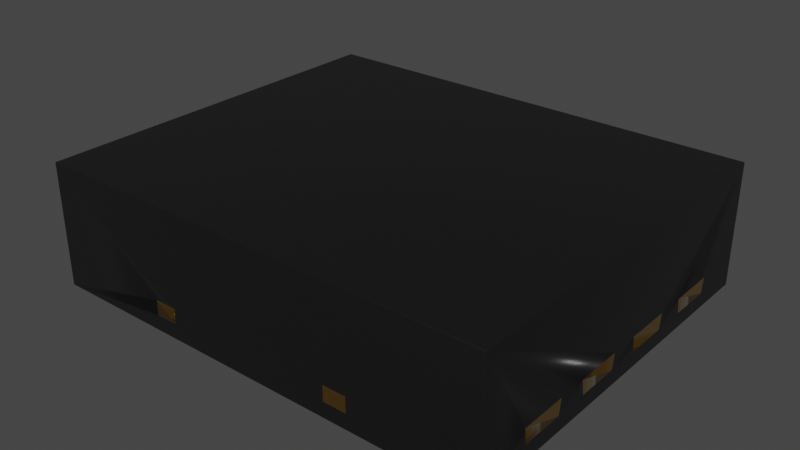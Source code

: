 # Source: WSON-8-1EP_3x2.5mm_P0.5mm.blend  (saved by Blender 4.1.23; exported with 4.5.12 LTS)
import bpy
from mathutils import Matrix  # noqa: F401  (used for matrix-valued properties, if any)

bpy.ops.wm.read_factory_settings(use_empty=True)
scene = bpy.context.scene
scene.name = 'Scene'

# ---- collections
col_collection = bpy.data.collections.new('Collection'); scene.collection.children.link(col_collection)

# ---- materials (node trees are filled in below, after node groups)
mat_plastic_chip = bpy.data.materials.new('plastic_chip')
mat_plastic_chip.use_transparent_shadow = False
mat_plastic_chip.preview_render_type = 'CUBE'
mat_metal_goldpins_2 = bpy.data.materials.new('metal_goldpins_2')
mat_metal_goldpins_2.alpha_threshold = 0.0
mat_metal_goldpins_2.use_transparent_shadow = False
mat_metal_goldpins_2.preview_render_type = 'CUBE'
mat_metal_goldpins_2.diffuse_color = (0.5, 0.4018, 0.08046, 1.0)
mat_metal_goldpins_2.specular_color = (0.01, 0.05, 0.01)
mat_metal_goldpins_2.roughness = 0.5
mat_metal_pins = bpy.data.materials.new('metal_pins')
mat_metal_pins.use_transparent_shadow = False
mat_metal_pins.preview_render_type = 'CUBE'

# ---- node groups
ng_auto_smooth = bpy.data.node_groups.new('Auto Smooth', 'GeometryNodeTree')
_s = ng_auto_smooth.interface.new_socket(name='Geometry', in_out='OUTPUT', socket_type='NodeSocketGeometry')
_s = ng_auto_smooth.interface.new_socket(name='Geometry', in_out='INPUT', socket_type='NodeSocketGeometry')
_s = ng_auto_smooth.interface.new_socket(name='Angle', in_out='INPUT', socket_type='NodeSocketFloat')
_s.subtype = 'ANGLE'
_s.min_value = 0.0
_s.max_value = 3.142
ng_auto_smooth.is_modifier = True
_N = ng_auto_smooth.nodes; _L = ng_auto_smooth.links
n0 = _N.new('NodeGroupOutput'); n0.name = 'Group Output'; n0.location = (480, -100)
n1 = _N.new('NodeGroupInput'); n1.name = 'Group Input'; n1.location = (-420, -300)
n2 = _N.new('NodeGroupInput'); n2.name = 'Group Input.001'; n2.location = (-60, -100)
n3 = _N.new('GeometryNodeSetShadeSmooth'); n3.name = 'Set Shade Smooth'; n3.location = (120, -100)
n3.domain = 'EDGE'
n4 = _N.new('GeometryNodeSetShadeSmooth'); n4.name = 'Set Shade Smooth.001'; n4.location = (300, -100)
n5 = _N.new('GeometryNodeInputMeshEdgeAngle'); n5.name = 'Edge Angle'; n5.location = (-420, -220)
n6 = _N.new('GeometryNodeInputEdgeSmooth'); n6.name = 'Is Edge Smooth'; n6.location = (-60, -160)
n7 = _N.new('GeometryNodeInputShadeSmooth'); n7.name = 'Is Face Smooth'; n7.location = (-240, -340)
n8 = _N.new('FunctionNodeBooleanMath'); n8.name = 'Boolean Math'; n8.location = (-60, -220)
n9 = _N.new('FunctionNodeCompare'); n9.name = 'Compare'; n9.location = (-240, -180)
n9.operation = 'LESS_EQUAL'
_L.new(n5.outputs[0], n9.inputs[0])
_L.new(n4.outputs[0], n0.inputs[0])
_L.new(n1.outputs[1], n9.inputs[1])
_L.new(n9.outputs[0], n8.inputs[0])
_L.new(n7.outputs[0], n8.inputs[1])
_L.new(n2.outputs[0], n3.inputs[0])
_L.new(n6.outputs[0], n3.inputs[1])
_L.new(n3.outputs[0], n4.inputs[0])
_L.new(n8.outputs[0], n3.inputs[2])
n0.is_active_output = True

# ---- material node trees
mat_plastic_chip.use_nodes = True; mat_plastic_chip.node_tree.nodes.clear()
_N = mat_plastic_chip.node_tree.nodes; _L = mat_plastic_chip.node_tree.links
n0 = _N.new('ShaderNodeBsdfPrincipled'); n0.name = 'Principled BSDF'; n0.location = (10, 300)
n0.distribution = 'GGX'
n0.subsurface_method = 'BURLEY'
n0.inputs[0].default_value = (0.009312, 0.009312, 0.009312, 1.0)
n0.inputs[1].default_value = 0.1372
n0.inputs[2].default_value = 0.3706
n0.inputs[3].default_value = 1.45
n0.inputs[27].default_value = (0.0, 0.0, 0.0, 1.0)
n0.inputs[28].default_value = 1.0
n1 = _N.new('ShaderNodeOutputMaterial'); n1.name = 'Material Output'; n1.location = (300, 300)
n2 = _N.new('ShaderNodeTexNoise'); n2.name = 'Noise Texture'; n2.location = (-893, 54)
n2.inputs[2].default_value = 200.0
n2.inputs[3].default_value = 3.6
n2.inputs[4].default_value = 0.8375
n3 = _N.new('ShaderNodeBump'); n3.name = 'Bump'; n3.location = (-604, -53)
n3.inputs[0].default_value = 0.08
n3.inputs[1].default_value = 1.0
n3.inputs[2].default_value = 1.0
_L.new(n0.outputs[0], n1.inputs[0])
_L.new(n2.outputs[0], n3.inputs[3])
_L.new(n3.outputs[0], n0.inputs[5])
n1.is_active_output = True
mat_metal_goldpins_2.use_nodes = True; mat_metal_goldpins_2.node_tree.nodes.clear()
_N = mat_metal_goldpins_2.node_tree.nodes; _L = mat_metal_goldpins_2.node_tree.links
n0 = _N.new('ShaderNodeOutputMaterial'); n0.name = 'Material Output'; n0.location = (398, 300)
n1 = _N.new('ShaderNodeMapping'); n1.name = 'Mapping'; n1.location = (-1031, 222)
n1.vector_type = 'VECTOR'
n1.inputs[3].default_value = (29.8, 40.0, 1.0)
n2 = _N.new('ShaderNodeTexNoise'); n2.name = 'Noise Texture'; n2.location = (-801, 178)
n2.inputs[3].default_value = 13.2
n2.inputs[4].default_value = 0.8833
n2.inputs[8].default_value = 4.0
n3 = _N.new('ShaderNodeBsdfPrincipled'); n3.name = 'Principled BSDF'; n3.location = (108, 300)
n3.distribution = 'GGX'
n3.subsurface_method = 'BURLEY'
n3.inputs[1].default_value = 1.0
n3.inputs[2].default_value = 0.1841
n3.inputs[3].default_value = 1.45
n3.inputs[8].default_value = 1.0
n3.inputs[10].default_value = 0.02727
n3.inputs[13].default_value = 0.475
n3.inputs[20].default_value = 0.2891
n3.inputs[24].default_value = 0.03545
n3.inputs[27].default_value = (0.0, 0.0, 0.0, 1.0)
n3.inputs[28].default_value = 1.0
n4 = _N.new('ShaderNodeTexCoord'); n4.name = 'Texture Coordinate'; n4.location = (-1319, 284)
n5 = _N.new('ShaderNodeValToRGB'); n5.name = 'ColorRamp'; n5.location = (-327, 267)
while len(n5.color_ramp.elements) > 1: n5.color_ramp.elements.remove(n5.color_ramp.elements[-1])
n5.color_ramp.elements[0].position = 0.3295; n5.color_ramp.elements[0].color = (0.9756, 0.5571, 0.08998, 1.0)
_e = n5.color_ramp.elements.new(0.6955); _e.color = (0.2997, 0.14, 0.008226, 1.0)
n6 = _N.new('ShaderNodeMix'); n6.name = 'Mix'; n6.location = (-62, 180)
n6.data_type = 'RGBA'
n6.inputs[0].default_value = 0.02727
n6.inputs[7].default_value = (0.5518, 0.2626, 0.03915, 1.0)
_L.new(n3.outputs[0], n0.inputs[0])
_L.new(n1.outputs[0], n2.inputs[0])
_L.new(n2.outputs[0], n5.inputs[0])
_L.new(n4.outputs[0], n1.inputs[0])
_L.new(n5.outputs[0], n6.inputs[6])
_L.new(n6.outputs[2], n3.inputs[0])
n0.is_active_output = True
mat_metal_pins.use_nodes = True; mat_metal_pins.node_tree.nodes.clear()
_N = mat_metal_pins.node_tree.nodes; _L = mat_metal_pins.node_tree.links
n0 = _N.new('ShaderNodeMapping'); n0.name = 'Mapping'; n0.location = (-1447, -91)
n0.inputs[3].default_value = (4.8, 1.2, 1.1)
n1 = _N.new('ShaderNodeBsdfPrincipled'); n1.name = 'Principled BSDF'; n1.location = (-560, 254)
n1.distribution = 'GGX'
n1.subsurface_method = 'BURLEY'
n1.inputs[1].default_value = 0.7818
n1.inputs[2].default_value = 0.2886
n1.inputs[3].default_value = 1.45
n1.inputs[13].default_value = 0.0
n1.inputs[27].default_value = (0.0, 0.0, 0.0, 1.0)
n1.inputs[28].default_value = 1.0
n2 = _N.new('ShaderNodeOutputMaterial'); n2.name = 'Material Output.002'; n2.location = (-205, 253)
n2.width = 213
n3 = _N.new('ShaderNodeTexNoise'); n3.name = 'Noise Texture.002'; n3.location = (-1228, -73)
n3.inputs[2].default_value = 0.1
n3.inputs[3].default_value = 7.0
n3.inputs[4].default_value = 0.6
n3.inputs[8].default_value = 0.4
n4 = _N.new('ShaderNodeTexCoord'); n4.name = 'Texture Coordinate'; n4.location = (-1636, -116)
n5 = _N.new('ShaderNodeMix'); n5.name = 'Mix.001'; n5.location = (-921, 45)
n5.data_type = 'RGBA'
n5.inputs[6].default_value = (0.9398, 0.9547, 1.0, 1.0)
n5.inputs[7].default_value = (0.13, 0.1259, 0.1359, 1.0)
n6 = _N.new('ShaderNodeBump'); n6.name = 'Bump.001'; n6.location = (-1001, -227)
n6.inputs[0].default_value = 0.05
n6.inputs[1].default_value = 0.01
n6.inputs[2].default_value = 1.0
_L.new(n1.outputs[0], n2.inputs[0])
_L.new(n3.outputs[0], n6.inputs[3])
_L.new(n0.outputs[0], n3.inputs[0])
_L.new(n3.outputs[0], n5.inputs[0])
_L.new(n4.outputs[3], n0.inputs[0])
_L.new(n5.outputs[2], n1.inputs[0])
_L.new(n6.outputs[0], n1.inputs[5])
n2.is_active_output = True

# ---- world
world_world = bpy.data.worlds.new('World'); scene.world = world_world
world_world.use_nodes = True; world_world.node_tree.nodes.clear()
_N = world_world.node_tree.nodes; _L = world_world.node_tree.links
n0 = _N.new('ShaderNodeOutputWorld'); n0.name = 'World Output'; n0.location = (300, 300)
n1 = _N.new('ShaderNodeBackground'); n1.name = 'Background'; n1.location = (10, 300)
n1.inputs[0].default_value = (0.05088, 0.05088, 0.05088, 1.0)
_L.new(n1.outputs[0], n0.inputs[0])
n0.is_active_output = True
world_world.color = (0.05088, 0.05088, 0.05088)
world_world.use_sun_shadow = False
world_world.sun_shadow_jitter_overblur = 0.0

# ---- meshes
me_shape_9_indexedfaceset = bpy.data.meshes.new('SHAPE_9_IndexedFaceSet')
me_shape_9_indexedfaceset.from_pydata([(-0.4921, 0.0, 0.5906), (0.4921, 0.0, 0.5906), (0.4921, 0.0, -0.5906), (0.04921, 0.0, -0.5512), (0.3445, 0.0, 0.5512), (-0.1476, 0.0, 0.5512), (-0.2461, 0.0, 0.3543), (-0.2461, 0.0, 0.5512), (0.3624, 0.0, -0.2733), (0.3266, 0.0, -0.2733), (-0.4921, 0.315, -0.5906), (-0.4921, 0.0, -0.5906), (-0.4921, 0.07874, -0.2165), (0.2343, 0.07874, -0.5906), (0.3504, 0.03937, -0.5906), (0.1594, 0.07874, -0.5906), (0.4921, 0.07874, -0.2165), (-0.4921, 0.315, 0.5906), (-0.2343, 0.07874, 0.5906), (-0.3504, 0.03937, 0.5906), (-0.1594, 0.07874, 0.5906), (0.04331, 0.03937, 0.5906), (0.3563, 0.07874, 0.5906), (0.4921, 0.315, 0.5906), (0.4921, 0.315, -0.5906), (-0.4724, 0.07874, -0.2165), (-0.4724, 0.07874, -0.2756), (-0.4724, 0.07874, 0.2165), (-0.1594, 0.07874, 0.5827), (0.1594, 0.07874, 0.5827), (0.2343, 0.07874, 0.5906), (0.4921, 0.07874, 0.2165), (0.4724, 0.07874, 0.2165), (0.3563, 0.07874, -0.5827), (-0.4921, 0.03937, -0.2756), (-0.4724, 0.03937, -0.2756), (0.4724, 0.03937, -0.2756), (0.4724, 0.07874, -0.2756), (-0.4921, 0.07874, 0.2756), (-0.4724, 0.07874, 0.2756), (0.4724, 0.07874, -0.2165), (0.4724, 0.03937, 0.2165), (0.4921, 0.03937, -0.2165), (-0.2455, 0.003937, 0.3543), (-0.3451, 0.003937, 0.3543), (-0.3563, 0.07874, 0.5827), (0.2461, 0.0, 0.5512), (0.3451, 0.003937, 0.5514), (0.04921, 0.0, 0.5512), (-0.3451, 0.003937, 0.5514), (-0.1535, 0.03937, 0.5906), (0.3451, 0.003937, 0.3543), (0.2455, 0.003937, -0.3543), (0.04862, 0.003937, -0.3543), (0.1482, 0.003937, -0.3543), (-0.2455, 0.003937, -0.3543), (0.04862, 0.003937, 0.5514), (0.3098, 0.003937, -0.2666), (0.3937, 0.003937, -0.1969), (0.3563, 0.07874, -0.5906), (0.3503, 0.03857, -0.5827), (-0.1482, 0.003937, -0.5514), (0.1482, 0.003937, -0.5514), (0.1535, 0.03937, -0.5906), (-0.3445, 0.0, -0.5512), (-0.3451, 0.003937, -0.3543), (-0.3451, 0.003937, -0.5514), (-0.2403, 0.03857, -0.5827), (0.0374, 0.07874, -0.5827), (-0.1476, 0.0, -0.5512), (-0.04921, 0.0, -0.5512), (-0.04862, 0.003937, -0.5514), (-0.04862, 0.003937, -0.3543), (-0.0374, 0.07874, -0.5906), (-0.04343, 0.03857, -0.5827), (0.04921, 0.0, -0.3543), (0.1594, 0.07874, -0.5827), (0.1534, 0.03857, -0.5827), (0.2461, 0.0, -0.3543), (0.2343, 0.07874, -0.5827), (0.1482, 0.003937, 0.3543), (-0.0374, 0.07874, 0.5827), (-0.04921, 0.0, 0.3543), (-0.04331, 0.03937, 0.5906), (-0.04862, 0.003937, 0.3543), (0.1482, 0.003937, 0.5514), (0.2954, 0.002627, -0.1969), (0.2953, 0.0, -0.1969), (0.2953, 0.001314, -0.1969), (0.3937, 0.003937, -0.2559), (0.3445, 0.003937, -0.2756), (0.3266, 0.003937, -0.2733), (0.2953, 0.001314, -0.2362), (0.2953, 0.003937, -0.2364), (0.2953, 0.002627, -0.2363), (0.2953, 0.0, -0.2362), (-0.2955, 0.003937, -0.2364), (0.2455, 0.003937, -0.5514), (0.3451, 0.003937, -0.5514), (0.2461, 0.0, -0.5512), (0.3445, 0.0, -0.5512), (0.3451, 0.003937, -0.3543), (0.3445, 0.0, -0.3543), (0.1476, 0.0, -0.3543), (0.04862, 0.003937, -0.5514), (0.1476, 0.0, -0.5512), (-0.04921, 0.0, -0.3543), (-0.1476, 0.0, -0.3543), (-0.1482, 0.003937, -0.3543), (-0.2461, 0.0, -0.5512), (-0.2455, 0.003937, -0.5514), (-0.2461, 0.0, -0.3543), (-0.3445, 0.0, -0.3543), (0.2455, 0.003937, 0.3543), (0.2455, 0.003937, 0.5514), (0.3445, 0.0, 0.3543), (0.2461, 0.0, 0.3543), (0.1476, 0.0, 0.5512), (0.1476, 0.0, 0.3543), (0.04862, 0.003937, 0.3543), (0.04921, 0.0, 0.3543), (-0.04921, 0.0, 0.5512), (-0.1482, 0.003937, 0.3543), (-0.1482, 0.003937, 0.5514), (-0.1476, 0.0, 0.3543), (-0.04862, 0.003937, 0.5514), (-0.3445, 0.0, 0.5512), (-0.2455, 0.003937, 0.5514), (-0.3445, 0.0, 0.3543), (-0.2343, 0.07874, -0.5827), (-0.3563, 0.07874, -0.5906), (-0.3563, 0.07874, -0.5827), (-0.2402, 0.03937, -0.5906), (-0.3504, 0.03937, -0.5906), (-0.2343, 0.07874, -0.5906), (-0.3503, 0.03857, -0.5827), (-0.0374, 0.07874, -0.5827), (-0.1594, 0.07874, -0.5827), (-0.04331, 0.03937, -0.5906), (-0.1594, 0.07874, -0.5906), (-0.1535, 0.03937, -0.5906), (-0.1534, 0.03857, -0.5827), (0.0374, 0.07874, -0.5906), (0.04343, 0.03857, -0.5827), (0.04331, 0.03937, -0.5906), (0.2403, 0.03857, -0.5827), (0.2402, 0.03937, -0.5906), (0.4724, 0.03937, -0.2165), (0.4921, 0.03937, -0.2756), (0.4921, 0.07874, -0.2756), (0.4724, 0.07874, 0.2756), (0.4921, 0.07874, 0.2756), (0.4724, 0.03937, 0.2756), (0.4921, 0.03937, 0.2165), (0.4921, 0.03937, 0.2756), (0.2343, 0.07874, 0.5827), (0.2403, 0.03857, 0.5827), (0.2402, 0.03937, 0.5906), (0.3563, 0.07874, 0.5827), (0.3503, 0.03857, 0.5827), (0.3504, 0.03937, 0.5906), (0.0374, 0.07874, 0.5906), (0.04343, 0.03857, 0.5827), (0.0374, 0.07874, 0.5827), (0.1535, 0.03937, 0.5906), (0.1594, 0.07874, 0.5906), (0.1534, 0.03857, 0.5827), (-0.0374, 0.07874, 0.5906), (-0.1534, 0.03857, 0.5827), (-0.04343, 0.03857, 0.5827), (-0.2343, 0.07874, 0.5827), (-0.3503, 0.03857, 0.5827), (-0.3563, 0.07874, 0.5906), (-0.2402, 0.03937, 0.5906), (-0.2403, 0.03857, 0.5827), (-0.4724, 0.03937, 0.2756), (-0.4724, 0.03937, 0.2165), (-0.4921, 0.03937, 0.2165), (-0.4921, 0.07874, 0.2165), (-0.4921, 0.03937, 0.2756), (-0.4921, 0.07874, -0.2756), (-0.4724, 0.03937, -0.2165), (-0.4921, 0.03937, -0.2165), (0.2955, 0.003937, -0.1969), (0.2955, 0.003937, 0.2364), (0.2953, 0.003937, -0.2559), (0.3792, 0.003937, -0.2666), (-0.2955, 0.003937, 0.2364), (-0.2953, 0.0, 0.2362), (0.2953, 0.0, 0.2362), (0.3792, 0.0, -0.2666), (0.3445, 0.0, -0.2756), (0.3937, 0.0, -0.1969), (0.3937, 0.0, -0.2559), (0.3098, 0.0, -0.2666), (0.3624, 0.003937, -0.2733), (0.2953, 0.0, -0.2559), (0.2953, 0.000103, -0.2362), (-0.2953, 0.0, -0.2362)], [], [(170, 18, 172), (170, 172, 45), (7, 126, 0), (128, 0, 126), (5, 7, 0), (121, 5, 0), (188, 128, 6), (124, 6, 7), (124, 188, 6), (124, 7, 5), (82, 188, 124), (120, 82, 121), (120, 121, 48), (118, 117, 46), (116, 118, 46), (1, 4, 46), (1, 117, 48), (1, 121, 0), (1, 48, 121), (1, 46, 117), (115, 4, 1), (112, 188, 198), (112, 128, 188), (189, 116, 115), (189, 120, 118), (189, 118, 116), (11, 0, 128), (11, 128, 112), (111, 112, 198), (64, 11, 112), (107, 111, 198), (109, 11, 64), (106, 107, 198), (69, 109, 111), (69, 111, 107), (196, 103, 95), (192, 87, 189), (192, 115, 1), (192, 189, 115), (78, 103, 196), (78, 196, 194), (3, 106, 75), (3, 70, 106), (102, 78, 194), (102, 190, 193), (102, 8, 190), (102, 191, 8), (102, 9, 191), (102, 194, 9), (99, 105, 103), (99, 103, 78), (2, 99, 100), (2, 100, 102), (2, 102, 193), (2, 192, 1), (2, 193, 192), (2, 11, 109), (2, 109, 69), (2, 69, 70), (2, 70, 3), (2, 3, 105), (2, 105, 99), (189, 188, 82), (189, 82, 120), (198, 95, 106), (106, 95, 75), (75, 95, 103), (180, 11, 10), (180, 34, 11), (182, 11, 34), (12, 180, 10), (178, 182, 12), (178, 177, 182), (0, 179, 38), (0, 177, 179), (0, 182, 177), (0, 11, 182), (17, 38, 178), (17, 0, 38), (17, 12, 10), (17, 178, 12), (59, 14, 2), (146, 2, 14), (24, 59, 2), (13, 59, 24), (63, 2, 146), (15, 146, 13), (15, 63, 146), (15, 13, 24), (144, 2, 63), (142, 15, 24), (73, 144, 142), (73, 138, 144), (134, 140, 139), (134, 132, 140), (11, 138, 140), (11, 133, 130), (11, 132, 133), (11, 144, 138), (11, 2, 144), (11, 140, 132), (10, 139, 73), (10, 130, 134), (10, 11, 130), (10, 134, 139), (10, 142, 24), (10, 73, 142), (151, 1, 23), (151, 154, 1), (153, 1, 154), (31, 151, 23), (16, 153, 31), (16, 42, 153), (2, 148, 149), (2, 42, 148), (2, 153, 42), (2, 1, 153), (24, 149, 16), (24, 2, 149), (24, 31, 23), (24, 16, 31), (172, 19, 0), (173, 0, 19), (17, 172, 0), (18, 172, 17), (50, 0, 173), (20, 173, 18), (20, 50, 173), (20, 18, 17), (83, 0, 50), (167, 20, 17), (161, 83, 167), (161, 21, 83), (30, 164, 165), (30, 157, 164), (1, 21, 164), (1, 160, 22), (1, 157, 160), (1, 83, 21), (1, 0, 83), (1, 164, 157), (23, 165, 161), (23, 22, 30), (23, 1, 22), (23, 30, 165), (23, 167, 17), (23, 161, 167), (24, 23, 17), (24, 17, 10), (26, 12, 180), (26, 25, 12), (27, 38, 178), (27, 39, 38), (81, 167, 20), (81, 20, 28), (29, 165, 161), (29, 161, 163), (158, 22, 30), (158, 30, 155), (31, 150, 32), (31, 151, 150), (149, 40, 37), (149, 16, 40), (59, 79, 13), (59, 33, 79), (15, 68, 142), (15, 76, 68), (73, 137, 139), (73, 136, 137), (134, 131, 130), (134, 129, 131), (182, 25, 181), (182, 12, 25), (182, 181, 35), (182, 35, 34), (179, 175, 176), (179, 176, 177), (147, 148, 36), (147, 42, 148), (152, 153, 41), (152, 154, 153), (180, 35, 26), (180, 34, 35), (37, 148, 149), (37, 36, 148), (27, 175, 39), (27, 176, 175), (26, 181, 25), (26, 35, 181), (39, 179, 38), (39, 175, 179), (151, 152, 150), (151, 154, 152), (32, 150, 152), (32, 152, 41), (37, 40, 147), (37, 147, 36), (153, 32, 41), (153, 31, 32), (42, 147, 40), (42, 40, 16), (177, 176, 27), (177, 27, 178), (43, 7, 127), (43, 6, 7), (170, 174, 173), (170, 173, 18), (43, 128, 44), (43, 6, 128), (44, 49, 126), (128, 44, 126), (19, 45, 172), (171, 45, 19), (46, 114, 47), (46, 47, 4), (48, 56, 85), (48, 85, 117), (5, 123, 125), (5, 125, 121), (126, 49, 127), (126, 127, 7), (156, 160, 159), (156, 157, 160), (162, 164, 166), (162, 21, 164), (168, 83, 169), (168, 50, 83), (171, 173, 174), (171, 19, 173), (51, 4, 47), (51, 115, 4), (158, 159, 160), (158, 160, 22), (51, 116, 113), (51, 115, 116), (113, 114, 46), (116, 113, 46), (157, 155, 30), (156, 155, 157), (98, 52, 97), (98, 101, 52), (62, 53, 104), (62, 54, 53), (71, 108, 61), (71, 72, 108), (110, 65, 66), (110, 55, 65), (51, 47, 114), (51, 114, 113), (80, 85, 56), (80, 56, 119), (84, 125, 123), (84, 123, 122), (43, 127, 49), (43, 49, 44), (183, 184, 187), (183, 187, 96), (93, 183, 96), (57, 93, 185), (58, 183, 93), (91, 93, 57), (90, 58, 93), (90, 93, 91), (195, 58, 90), (186, 58, 195), (89, 58, 186), (101, 102, 78), (101, 78, 52), (101, 100, 102), (101, 98, 100), (33, 59, 14), (33, 14, 60), (109, 110, 66), (109, 66, 64), (70, 71, 61), (70, 61, 69), (105, 62, 104), (105, 104, 3), (67, 133, 135), (67, 132, 133), (74, 140, 141), (74, 138, 140), (77, 144, 143), (77, 63, 144), (60, 146, 145), (60, 14, 146), (65, 64, 66), (112, 64, 65), (133, 130, 131), (135, 133, 131), (55, 111, 112), (55, 112, 65), (55, 109, 111), (55, 110, 109), (129, 134, 132), (129, 132, 67), (67, 135, 131), (129, 67, 131), (74, 141, 137), (136, 74, 137), (77, 143, 68), (76, 77, 68), (60, 145, 79), (33, 60, 79), (108, 69, 61), (107, 69, 108), (140, 139, 137), (141, 140, 137), (72, 106, 107), (72, 107, 108), (72, 70, 106), (72, 71, 70), (136, 73, 138), (136, 138, 74), (53, 3, 104), (75, 3, 53), (144, 142, 68), (143, 144, 68), (103, 53, 75), (54, 53, 103), (54, 105, 103), (54, 62, 105), (76, 15, 63), (76, 63, 77), (52, 99, 97), (78, 99, 52), (146, 13, 79), (145, 146, 79), (80, 120, 119), (80, 118, 120), (119, 56, 48), (120, 119, 48), (21, 163, 161), (162, 163, 21), (170, 45, 171), (174, 170, 171), (81, 28, 168), (169, 81, 168), (29, 163, 162), (166, 29, 162), (158, 155, 156), (159, 158, 156), (84, 121, 125), (84, 82, 121), (81, 169, 83), (81, 83, 167), (84, 122, 124), (84, 124, 82), (122, 123, 5), (124, 122, 5), (50, 28, 20), (168, 28, 50), (80, 117, 85), (80, 118, 117), (29, 166, 164), (29, 164, 165), (184, 183, 86), (189, 86, 88), (189, 88, 87), (189, 184, 86), (183, 86, 88), (183, 88, 87), (192, 87, 183), (58, 192, 183), (89, 193, 192), (89, 192, 58), (186, 190, 193), (186, 193, 89), (195, 8, 190), (195, 190, 186), (90, 191, 8), (90, 8, 195), (91, 9, 191), (91, 191, 90), (57, 194, 9), (57, 9, 91), (185, 196, 194), (185, 194, 57), (92, 196, 95), (94, 185, 196), (94, 196, 92), (93, 185, 94), (94, 96, 93), (94, 198, 96), (92, 198, 94), (95, 198, 92), (96, 187, 188), (198, 96, 188), (187, 184, 189), (188, 187, 189), (100, 99, 78), (100, 78, 102), (100, 98, 97), (100, 97, 99), (105, 3, 75), (105, 75, 103), (54, 53, 75), (54, 75, 103), (70, 69, 107), (70, 107, 106), (109, 64, 112), (109, 112, 111), (115, 46, 4), (115, 116, 46), (115, 116, 113), (51, 115, 113), (118, 48, 117), (118, 120, 48), (118, 120, 119), (80, 118, 119), (82, 5, 121), (82, 124, 5), (6, 126, 7), (6, 128, 126), (6, 128, 44), (43, 6, 44), (134, 130, 133), (134, 133, 132), (73, 139, 140), (73, 140, 138), (15, 142, 144), (15, 144, 63), (59, 13, 146), (59, 146, 14), (16, 149, 148), (16, 148, 42), (151, 31, 153), (151, 153, 154), (30, 22, 160), (30, 160, 157), (161, 165, 164), (161, 164, 21), (20, 167, 83), (20, 83, 50), (172, 18, 173), (172, 173, 19), (178, 38, 179), (178, 179, 177), (180, 12, 182), (180, 182, 34), (87, 198, 188), (87, 188, 189), (197, 198, 87), (194, 196, 197), (192, 197, 87), (9, 194, 197), (191, 197, 192), (191, 9, 197), (8, 191, 192), (190, 8, 192), (193, 190, 192), (86, 88, 87), (183, 86, 87), (93, 196, 185), (93, 197, 196), (197, 93, 96), (197, 96, 198)])
me_shape_9_indexedfaceset.polygons.foreach_set('use_smooth', [True] * 457)
me_shape_9_indexedfaceset.polygons.foreach_set('material_index', [0, 0, 0, 0, 0, 0, 0, 0, 0, 0, 0, 0, 0, 0, 0, 0, 0, 0, 0, 0, 0, 0, 0, 0, 0, 0, 0, 0, 0, 0, 0, 0, 0, 0, 0, 0, 0, 0, 0, 0, 0, 0, 0, 0, 0, 0, 0, 0, 0, 0, 0, 0, 0, 0, 0, 0, 0, 0, 0, 0, 0, 0, 0, 0, 0, 0, 0, 0, 0, 0, 0, 0, 0, 0, 0, 0, 0, 0, 0, 0, 0, 0, 0, 0, 0, 0, 0, 0, 0, 0, 0, 0, 0, 0, 0, 0, 0, 0, 0, 0, 0, 0, 0, 0, 0, 0, 0, 0, 0, 0, 0, 0, 0, 0, 0, 0, 0, 0, 0, 0, 0, 0, 0, 0, 0, 0, 0, 0, 0, 0, 0, 0, 0, 0, 0, 0, 0, 0, 0, 0, 0, 0, 0, 0, 0, 0, 0, 0, 0, 0, 0, 0, 0, 0, 0, 0, 0, 0, 0, 0, 0, 0, 0, 0, 0, 0, 0, 0, 0, 0, 0, 0, 0, 0, 0, 0, 0, 0, 0, 0, 0, 0, 0, 0, 0, 0, 0, 0, 0, 0, 0, 0, 0, 0, 0, 0, 0, 0, 0, 0, 0, 0, 0, 0, 0, 0, 0, 0, 0, 0, 0, 0, 0, 0, 0, 0, 0, 0, 0, 0, 0, 0, 0, 0, 0, 0, 0, 0, 0, 0, 0, 0, 0, 0, 0, 0, 0, 0, 0, 0, 0, 0, 0, 0, 0, 0, 0, 0, 0, 0, 0, 0, 0, 0, 0, 0, 0, 0, 0, 0, 0, 0, 0, 0, 0, 0, 0, 0, 0, 0, 0, 0, 0, 0, 0, 0, 0, 0, 0, 0, 0, 0, 0, 0, 0, 0, 0, 0, 0, 0, 0, 0, 0, 0, 0, 0, 0, 0, 0, 0, 0, 0, 0, 0, 0, 0, 0, 0, 0, 0, 0, 0, 0, 0, 0, 0, 0, 0, 0, 0, 0, 0, 0, 0, 0, 0, 0, 0, 0, 0, 0, 0, 0, 0, 0, 0, 0, 0, 0, 0, 0, 0, 0, 0, 0, 0, 0, 0, 0, 0, 0, 0, 0, 0, 0, 0, 0, 0, 0, 0, 0, 0, 0, 0, 0, 0, 0, 0, 0, 0, 0, 0, 0, 0, 0, 0, 0, 0, 0, 0, 0, 0, 0, 0, 0, 0, 0, 0, 0, 0, 1, 1, 1, 1, 2, 2, 1, 1, 2, 2, 2, 2, 2, 2, 1, 1, 2, 2, 1, 1, 2, 2, 2, 2, 1, 1, 1, 1, 1, 1, 1, 1, 1, 1, 1, 1, 1, 1, 1, 1, 1, 1, 1, 1, 1, 1, 1, 1, 1, 1, 2, 2, 2, 2, 2, 2, 2, 2, 2, 2, 2, 1, 1, 1, 1, 1, 1])
_uv = me_shape_9_indexedfaceset.uv_layers.new(name='UVMap')
_uv.uv.foreach_set('vector', [1.0, 0.0, 1.0, 1.0, 0.0, 1.0, 1.0, 0.0, 0.0, 1.0, 0.0, 0.0, 0.9667, 0.25, 0.9667, 0.15, 1.0, 0.0, 0.8, 0.15, 1.0, 0.0, 0.9667, 0.15, 0.9667, 0.35, 0.9667, 0.25, 1.0, 0.0, 0.9667, 0.45, 0.9667, 0.35, 1.0, 0.0, 0.7, 0.2, 0.8, 0.15, 0.8, 0.25, 0.8, 0.35, 0.8, 0.25, 0.9667, 0.25, 0.8, 0.35, 0.7, 0.2, 0.8, 0.25, 0.8, 0.35, 0.9667, 0.25, 0.9667, 0.35, 0.8, 0.45, 0.7, 0.2, 0.8, 0.35, 0.8, 0.55, 0.8, 0.45, 0.9667, 0.45, 0.8, 0.55, 0.9667, 0.45, 0.9667, 0.55, 0.8, 0.65, 0.9667, 0.65, 0.9667, 0.75, 0.8, 0.75, 0.8, 0.65, 0.9667, 0.75, 1.0, 1.0, 0.9667, 0.85, 0.9667, 0.75, 1.0, 1.0, 0.9667, 0.65, 0.9667, 0.55, 1.0, 1.0, 0.9667, 0.45, 1.0, 0.0, 1.0, 1.0, 0.9667, 0.55, 0.9667, 0.45, 1.0, 1.0, 0.9667, 0.75, 0.9667, 0.65, 0.8, 0.85, 0.9667, 0.85, 1.0, 1.0, 0.2, 0.15, 0.7, 0.2, 0.3, 0.2, 0.2, 0.15, 0.8, 0.15, 0.7, 0.2, 0.7, 0.8, 0.8, 0.75, 0.8, 0.85, 0.7, 0.8, 0.8, 0.55, 0.8, 0.65, 0.7, 0.8, 0.8, 0.65, 0.8, 0.75, 0.0, 0.0, 1.0, 0.0, 0.8, 0.15, 0.0, 0.0, 0.8, 0.15, 0.2, 0.15, 0.2, 0.25, 0.2, 0.15, 0.3, 0.2, 0.03333, 0.15, 0.0, 0.0, 0.2, 0.15, 0.2, 0.35, 0.2, 0.25, 0.3, 0.2, 0.03333, 0.25, 0.0, 0.0, 0.03333, 0.15, 0.2, 0.45, 0.2, 0.35, 0.3, 0.2, 0.03333, 0.35, 0.03333, 0.25, 0.2, 0.25, 0.03333, 0.35, 0.2, 0.25, 0.2, 0.35, 0.2833, 0.8, 0.2, 0.65, 0.3, 0.8, 0.3333, 0.9, 0.3333, 0.8, 0.7, 0.8, 0.3333, 0.9, 0.8, 0.85, 1.0, 1.0, 0.3333, 0.9, 0.7, 0.8, 0.8, 0.85, 0.2, 0.75, 0.2, 0.65, 0.2833, 0.8, 0.2, 0.75, 0.2833, 0.8, 0.2743, 0.8148, 0.03333, 0.55, 0.2, 0.45, 0.2, 0.55, 0.03333, 0.55, 0.03333, 0.45, 0.2, 0.45, 0.2, 0.85, 0.2, 0.75, 0.2743, 0.8148, 0.2, 0.85, 0.2743, 0.8852, 0.2833, 0.9, 0.2, 0.85, 0.2686, 0.8682, 0.2743, 0.8852, 0.2, 0.85, 0.2667, 0.85, 0.2686, 0.8682, 0.2, 0.85, 0.2686, 0.8318, 0.2667, 0.85, 0.2, 0.85, 0.2743, 0.8148, 0.2686, 0.8318, 0.03333, 0.75, 0.03333, 0.65, 0.2, 0.65, 0.03333, 0.75, 0.2, 0.65, 0.2, 0.75, 0.0, 1.0, 0.03333, 0.75, 0.03333, 0.85, 0.0, 1.0, 0.03333, 0.85, 0.2, 0.85, 0.0, 1.0, 0.2, 0.85, 0.2833, 0.9, 0.0, 1.0, 0.3333, 0.9, 1.0, 1.0, 0.0, 1.0, 0.2833, 0.9, 0.3333, 0.9, 0.0, 1.0, 0.0, 0.0, 0.03333, 0.25, 0.0, 1.0, 0.03333, 0.25, 0.03333, 0.35, 0.0, 1.0, 0.03333, 0.35, 0.03333, 0.45, 0.0, 1.0, 0.03333, 0.45, 0.03333, 0.55, 0.0, 1.0, 0.03333, 0.55, 0.03333, 0.65, 0.0, 1.0, 0.03333, 0.65, 0.03333, 0.75, 0.7, 0.8, 0.7, 0.2, 0.8, 0.45, 0.7, 0.8, 0.8, 0.45, 0.8, 0.55, 0.3, 0.2, 0.3, 0.8, 0.2, 0.45, 0.2, 0.45, 0.3, 0.8, 0.2, 0.55, 0.2, 0.55, 0.3, 0.8, 0.2, 0.65, 0.2667, 0.25, 0.0, 0.0, 0.0, 1.0, 0.2667, 0.25, 0.2667, 0.125, 0.0, 0.0, 0.3167, 0.125, 0.0, 0.0, 0.2667, 0.125, 0.3167, 0.25, 0.2667, 0.25, 0.0, 1.0, 0.6833, 0.25, 0.3167, 0.125, 0.3167, 0.25, 0.6833, 0.25, 0.6833, 0.125, 0.3167, 0.125, 1.0, 0.0, 0.7333, 0.125, 0.7333, 0.25, 1.0, 0.0, 0.6833, 0.125, 0.7333, 0.125, 1.0, 0.0, 0.3167, 0.125, 0.6833, 0.125, 1.0, 0.0, 0.0, 0.0, 0.3167, 0.125, 1.0, 1.0, 0.7333, 0.25, 0.6833, 0.25, 1.0, 1.0, 1.0, 0.0, 0.7333, 0.25, 1.0, 1.0, 0.3167, 0.25, 0.0, 1.0, 1.0, 1.0, 0.6833, 0.25, 0.3167, 0.25, 0.862, 0.25, 0.856, 0.125, 1.0, 0.0, 0.744, 0.125, 1.0, 0.0, 0.856, 0.125, 1.0, 1.0, 0.862, 0.25, 1.0, 0.0, 0.738, 0.25, 0.862, 0.25, 1.0, 1.0, 0.656, 0.125, 1.0, 0.0, 0.744, 0.125, 0.662, 0.25, 0.744, 0.125, 0.738, 0.25, 0.662, 0.25, 0.656, 0.125, 0.744, 0.125, 0.662, 0.25, 0.738, 0.25, 1.0, 1.0, 0.544, 0.125, 1.0, 0.0, 0.656, 0.125, 0.538, 0.25, 0.662, 0.25, 1.0, 1.0, 0.462, 0.25, 0.544, 0.125, 0.538, 0.25, 0.462, 0.25, 0.456, 0.125, 0.544, 0.125, 0.262, 0.25, 0.344, 0.125, 0.338, 0.25, 0.262, 0.25, 0.256, 0.125, 0.344, 0.125, 0.0, 0.0, 0.456, 0.125, 0.344, 0.125, 0.0, 0.0, 0.144, 0.125, 0.138, 0.25, 0.0, 0.0, 0.256, 0.125, 0.144, 0.125, 0.0, 0.0, 0.544, 0.125, 0.456, 0.125, 0.0, 0.0, 1.0, 0.0, 0.544, 0.125, 0.0, 0.0, 0.344, 0.125, 0.256, 0.125, 0.0, 1.0, 0.338, 0.25, 0.462, 0.25, 0.0, 1.0, 0.138, 0.25, 0.262, 0.25, 0.0, 1.0, 0.0, 0.0, 0.138, 0.25, 0.0, 1.0, 0.262, 0.25, 0.338, 0.25, 0.0, 1.0, 0.538, 0.25, 1.0, 1.0, 0.0, 1.0, 0.462, 0.25, 0.538, 0.25, 0.7333, 0.25, 1.0, 0.0, 1.0, 1.0, 0.7333, 0.25, 0.7333, 0.125, 1.0, 0.0, 0.6833, 0.125, 1.0, 0.0, 0.7333, 0.125, 0.6833, 0.25, 0.7333, 0.25, 1.0, 1.0, 0.3167, 0.25, 0.6833, 0.125, 0.6833, 0.25, 0.3167, 0.25, 0.3167, 0.125, 0.6833, 0.125, 0.0, 0.0, 0.2667, 0.125, 0.2667, 0.25, 0.0, 0.0, 0.3167, 0.125, 0.2667, 0.125, 0.0, 0.0, 0.6833, 0.125, 0.3167, 0.125, 0.0, 0.0, 1.0, 0.0, 0.6833, 0.125, 0.0, 1.0, 0.2667, 0.25, 0.3167, 0.25, 0.0, 1.0, 0.0, 0.0, 0.2667, 0.25, 0.0, 1.0, 0.6833, 0.25, 1.0, 1.0, 0.0, 1.0, 0.3167, 0.25, 0.6833, 0.25, 0.138, 0.25, 0.144, 0.125, 0.0, 0.0, 0.256, 0.125, 0.0, 0.0, 0.144, 0.125, 0.0, 1.0, 0.138, 0.25, 0.0, 0.0, 0.262, 0.25, 0.138, 0.25, 0.0, 1.0, 0.344, 0.125, 0.0, 0.0, 0.256, 0.125, 0.338, 0.25, 0.256, 0.125, 0.262, 0.25, 0.338, 0.25, 0.344, 0.125, 0.256, 0.125, 0.338, 0.25, 0.262, 0.25, 0.0, 1.0, 0.456, 0.125, 0.0, 0.0, 0.344, 0.125, 0.462, 0.25, 0.338, 0.25, 0.0, 1.0, 0.538, 0.25, 0.456, 0.125, 0.462, 0.25, 0.538, 0.25, 0.544, 0.125, 0.456, 0.125, 0.738, 0.25, 0.656, 0.125, 0.662, 0.25, 0.738, 0.25, 0.744, 0.125, 0.656, 0.125, 1.0, 0.0, 0.544, 0.125, 0.656, 0.125, 1.0, 0.0, 0.856, 0.125, 0.862, 0.25, 1.0, 0.0, 0.744, 0.125, 0.856, 0.125, 1.0, 0.0, 0.456, 0.125, 0.544, 0.125, 1.0, 0.0, 0.0, 0.0, 0.456, 0.125, 1.0, 0.0, 0.656, 0.125, 0.744, 0.125, 1.0, 1.0, 0.662, 0.25, 0.538, 0.25, 1.0, 1.0, 0.862, 0.25, 0.738, 0.25, 1.0, 1.0, 1.0, 0.0, 0.862, 0.25, 1.0, 1.0, 0.738, 0.25, 0.662, 0.25, 1.0, 1.0, 0.462, 0.25, 0.0, 1.0, 1.0, 1.0, 0.538, 0.25, 0.462, 0.25, 0.0, 1.0, 1.0, 1.0, 1.0, 0.0, 0.0, 1.0, 1.0, 0.0, 0.0, 0.0, 0.0, 1.0, 1.0, 0.0, 0.0, 0.0, 0.0, 1.0, 1.0, 1.0, 1.0, 0.0, 0.0, 1.0, 1.0, 0.0, 0.0, 0.0, 0.0, 1.0, 1.0, 1.0, 1.0, 0.0, 1.0, 0.0, 1.0, 1.0, 0.0, 1.0, 1.0, 0.0, 0.0, 1.0, 0.0, 0.0, 1.0, 0.0, 1.0, 1.0, 0.0, 1.0, 1.0, 0.0, 0.0, 1.0, 0.0, 0.0, 1.0, 0.0, 1.0, 1.0, 0.0, 1.0, 1.0, 0.0, 0.0, 1.0, 0.0, 0.0, 0.0, 1.0, 1.0, 0.0, 0.0, 0.0, 0.0, 1.0, 1.0, 1.0, 1.0, 0.0, 0.0, 1.0, 1.0, 0.0, 0.0, 0.0, 0.0, 1.0, 1.0, 1.0, 1.0, 0.0, 1.0, 0.0, 0.0, 1.0, 0.0, 0.0, 1.0, 0.0, 1.0, 1.0, 0.0, 1.0, 1.0, 0.0, 0.0, 1.0, 0.0, 0.0, 1.0, 0.0, 1.0, 1.0, 0.0, 1.0, 1.0, 0.0, 0.0, 1.0, 0.0, 0.0, 1.0, 0.0, 1.0, 1.0, 0.0, 1.0, 1.0, 0.0, 0.0, 1.0, 0.0, 0.0, 1.0, 0.0, 1.0, 1.0, 0.0, 1.0, 0.0, 0.0, 1.0, 1.0, 0.0, 1.0, 0.0, 0.0, 1.0, 0.0, 1.0, 1.0, 1.0, 0.0, 1.0, 1.0, 0.0, 1.0, 1.0, 0.0, 0.0, 1.0, 0.0, 0.0, 1.0, 0.0, 1.0, 1.0, 0.0, 1.0, 1.0, 0.0, 0.0, 1.0, 0.0, 0.0, 1.0, 0.0, 0.0, 1.0, 0.0, 0.0, 1.0, 0.0, 1.0, 1.0, 0.0, 1.0, 1.0, 0.0, 0.0, 1.0, 0.0, 0.0, 1.0, 0.0, 1.0, 1.0, 0.0, 1.0, 1.0, 0.0, 0.0, 1.0, 1.0, 1.0, 1.0, 0.0, 0.0, 0.0, 0.0, 1.0, 1.0, 0.0, 0.0, 1.0, 1.0, 1.0, 1.0, 0.0, 0.0, 0.0, 0.0, 1.0, 0.0, 1.0, 1.0, 0.0, 1.0, 1.0, 0.0, 1.0, 0.0, 0.0, 1.0, 0.0, 0.0, 1.0, 1.0, 0.0, 1.0, 1.0, 0.0, 1.0, 0.0, 0.0, 1.0, 0.0, 1.0, 1.0, 0.0, 0.0, 1.0, 0.0, 1.0, 1.0, 0.0, 1.0, 0.0, 0.0, 1.0, 1.0, 0.0, 0.0, 1.0, 0.0, 1.0, 1.0, 0.0, 1.0, 0.0, 0.0, 0.0, 1.0, 1.0, 1.0, 1.0, 0.0, 0.0, 1.0, 1.0, 0.0, 0.0, 0.0, 0.0, 1.0, 1.0, 1.0, 1.0, 0.0, 0.0, 1.0, 1.0, 0.0, 0.0, 0.0, 0.0, 1.0, 1.0, 0.0, 0.0, 0.0, 0.0, 1.0, 1.0, 1.0, 1.0, 0.0, 0.0, 1.0, 0.0, 0.0, 1.0, 0.0, 0.0, 1.0, 1.0, 0.0, 1.0, 1.0, 0.0, 0.0, 0.0, 1.0, 1.0, 1.0, 0.0, 0.0, 1.0, 1.0, 1.0, 0.0, 0.0, 1.0, 0.999, 0.0, 1.0, 1.0, 0.0, 1.0, 0.0, 0.0, 0.999, 0.0, 1.0, 0.0, 0.0, 0.0, 0.0198, 1.0, 1.0, 0.0, 0.0198, 1.0, 1.0, 1.0, 1.0, 1.0, 0.005929, 0.0, 0.0, 1.0, 1.0, 1.0, 0.9941, 0.0, 0.005929, 0.0, 0.0, 1.0, 1.0, 1.0, 0.999, 0.0, 0.0, 0.0, 0.0, 1.0, 0.999, 0.0, 0.0198, 1.0, 1.0, 0.0, 1.0, 1.0, 0.0, 0.0, 1.0, 0.0, 0.0198, 1.0, 0.005929, 0.0, 0.0, 1.0, 1.0, 1.0, 0.005929, 0.0, 1.0, 1.0, 0.9941, 0.0, 0.005929, 0.0, 0.0, 1.0, 1.0, 1.0, 0.005929, 0.0, 1.0, 1.0, 0.9941, 0.0, 0.005929, 0.0, 0.0, 1.0, 1.0, 1.0, 0.005929, 0.0, 1.0, 1.0, 0.9941, 0.0, 0.005929, 0.0, 0.0, 1.0, 1.0, 1.0, 0.005929, 0.0, 1.0, 1.0, 0.9941, 0.0, 0.001082, 0.0, 1.0, 1.0, 0.9989, 0.0, 0.001082, 0.0, 0.0, 1.0, 1.0, 1.0, 0.001082, 0.0, 1.0, 1.0, 0.9989, 0.0, 0.001082, 0.0, 0.0, 1.0, 1.0, 1.0, 0.001082, 0.0, 1.0, 1.0, 0.9989, 0.0, 0.001082, 0.0, 0.0, 1.0, 1.0, 1.0, 0.001082, 0.0, 1.0, 1.0, 0.9989, 0.0, 0.001082, 0.0, 0.0, 1.0, 1.0, 1.0, 0.0, 1.0, 0.999, 0.0, 1.0, 1.0, 0.0, 1.0, 0.0, 0.0, 0.999, 0.0, 1.0, 0.0, 0.0, 0.0, 0.0198, 1.0, 1.0, 0.0, 0.0198, 1.0, 1.0, 1.0, 1.0, 1.0, 0.005929, 0.0, 0.0, 1.0, 1.0, 1.0, 0.9941, 0.0, 0.005929, 0.0, 0.0, 1.0, 1.0, 1.0, 0.999, 0.0, 0.0, 0.0, 0.0, 1.0, 0.999, 0.0, 0.0198, 1.0, 1.0, 0.0, 1.0, 1.0, 0.0, 0.0, 1.0, 0.0, 0.0198, 1.0, 0.0, 1.0, 1.0, 0.0, 0.0, 0.0, 0.0, 1.0, 1.0, 1.0, 1.0, 0.0, 0.0, 1.0, 1.0, 0.0, 0.0, 0.0, 0.0, 1.0, 1.0, 1.0, 1.0, 0.0, 0.0, 1.0, 1.0, 0.0, 0.0, 0.0, 0.0, 1.0, 1.0, 1.0, 1.0, 0.0, 0.0, 1.0, 1.0, 0.0, 0.0, 0.0, 0.0, 1.0, 1.0, 1.0, 1.0, 0.0, 0.0, 1.0, 1.0, 1.0, 1.0, 0.0, 0.0, 1.0, 1.0, 0.0, 0.0, 0.0, 0.0, 1.0, 1.0, 1.0, 1.0, 0.0, 0.0, 1.0, 1.0, 0.0, 0.0, 0.0, 0.0, 1.0, 1.0, 1.0, 1.0, 0.0, 0.0, 1.0, 1.0, 0.0, 0.0, 0.0, 0.0, 1.0, 1.0, 1.0, 1.0, 0.0, 0.0, 1.0, 1.0, 0.0, 0.0, 0.0, 0.8575, 0.1538, 0.8575, 1.0, 0.0, 1.0, 0.8575, 0.1538, 0.0, 1.0, 0.0, 0.07651, 0.8572, 0.07651, 0.8575, 0.1538, 0.0, 0.07651, 0.8783, 0.01756, 0.8572, 0.07651, 0.8572, 0.03845, 1.0, 0.1538, 0.8575, 0.1538, 0.8572, 0.07651, 0.9026, 0.00446, 0.8572, 0.07651, 0.8783, 0.01756, 0.9286, 0.0, 1.0, 0.1538, 0.8572, 0.07651, 0.9286, 0.0, 0.8572, 0.07651, 0.9026, 0.00446, 0.9546, 0.00446, 1.0, 0.1538, 0.9286, 0.0, 0.9789, 0.01756, 1.0, 0.1538, 0.9546, 0.00446, 1.0, 0.03845, 1.0, 0.1538, 0.9789, 0.01756, 1.0, 1.0, 0.9941, 0.0, 0.005929, 0.0, 1.0, 1.0, 0.005929, 0.0, 0.0, 1.0, 1.0, 1.0, 0.001002, 0.0, 1.0, 0.0, 1.0, 1.0, 0.0, 1.0, 0.001002, 0.0, 1.0, 1.0, 1.0, 0.0, 0.0198, 0.0, 1.0, 1.0, 0.0198, 0.0, 0.0, 1.0, 0.9941, 0.0, 1.0, 1.0, 0.0, 1.0, 0.9941, 0.0, 0.0, 1.0, 0.005929, 0.0, 0.9941, 0.0, 1.0, 1.0, 0.0, 1.0, 0.9941, 0.0, 0.0, 1.0, 0.005929, 0.0, 0.9941, 0.0, 1.0, 1.0, 0.0, 1.0, 0.9941, 0.0, 0.0, 1.0, 0.005929, 0.0, 0.9989, 1.0, 0.0, 0.0, 0.001082, 1.0, 0.9989, 1.0, 1.0, 0.0, 0.0, 0.0, 0.9989, 1.0, 0.0, 0.0, 0.001082, 1.0, 0.9989, 1.0, 1.0, 0.0, 0.0, 0.0, 0.9989, 1.0, 0.0, 0.0, 0.001082, 1.0, 0.9989, 1.0, 1.0, 0.0, 0.0, 0.0, 0.9989, 1.0, 0.0, 0.0, 0.001082, 1.0, 0.9989, 1.0, 1.0, 0.0, 0.0, 0.0, 1.0, 1.0, 0.001002, 0.0, 0.0, 1.0, 1.0, 0.0, 0.001002, 0.0, 1.0, 1.0, 0.0198, 0.0, 1.0, 0.0, 1.0, 1.0, 0.0, 1.0, 0.0198, 0.0, 1.0, 1.0, 1.0, 1.0, 0.9941, 0.0, 0.005929, 0.0, 1.0, 1.0, 0.005929, 0.0, 0.0, 1.0, 1.0, 1.0, 0.001002, 0.0, 1.0, 0.0, 1.0, 1.0, 0.0, 1.0, 0.001002, 0.0, 1.0, 1.0, 1.0, 0.0, 0.0198, 0.0, 1.0, 1.0, 0.0198, 0.0, 0.0, 1.0, 0.9506, 0.0, 0.04936, 0.0, 0.0, 1.0, 1.0, 1.0, 0.9506, 0.0, 0.0, 1.0, 0.9506, 0.0, 0.04936, 0.0, 0.0, 1.0, 1.0, 1.0, 0.9506, 0.0, 0.0, 1.0, 0.9506, 0.0, 0.04936, 0.0, 0.0, 1.0, 1.0, 1.0, 0.9506, 0.0, 0.0, 1.0, 0.9506, 0.0, 0.04936, 0.0, 0.0, 1.0, 1.0, 1.0, 0.9506, 0.0, 0.0, 1.0, 1.0, 1.0, 0.001002, 0.0, 0.0, 1.0, 1.0, 0.0, 0.001002, 0.0, 1.0, 1.0, 0.0198, 0.0, 1.0, 0.0, 1.0, 1.0, 0.0, 1.0, 0.0198, 0.0, 1.0, 1.0, 1.0, 1.0, 0.9941, 0.0, 0.005929, 0.0, 1.0, 1.0, 0.005929, 0.0, 0.0, 1.0, 1.0, 1.0, 0.001002, 0.0, 1.0, 0.0, 1.0, 1.0, 0.0, 1.0, 0.001002, 0.0, 1.0, 1.0, 1.0, 0.0, 0.0198, 0.0, 1.0, 1.0, 0.0198, 0.0, 0.0, 1.0, 1.0, 1.0, 0.001002, 0.0, 0.0, 1.0, 1.0, 0.0, 0.001002, 0.0, 1.0, 1.0, 0.0198, 0.0, 1.0, 0.0, 1.0, 1.0, 0.0, 1.0, 0.0198, 0.0, 1.0, 1.0, 0.9941, 0.0, 0.0, 1.0, 0.005929, 0.0, 1.0, 1.0, 0.0, 1.0, 0.9941, 0.0, 1.0, 1.0, 0.001002, 0.0, 1.0, 0.0, 1.0, 1.0, 0.0, 1.0, 0.001002, 0.0, 1.0, 1.0, 1.0, 0.0, 0.0198, 0.0, 1.0, 1.0, 0.0198, 0.0, 0.0, 1.0, 1.0, 1.0, 0.001002, 0.0, 0.0, 1.0, 1.0, 0.0, 0.001002, 0.0, 1.0, 1.0, 0.0198, 0.0, 1.0, 0.0, 1.0, 1.0, 0.0, 1.0, 0.0198, 0.0, 1.0, 1.0, 1.0, 1.0, 0.005929, 0.0, 0.0, 1.0, 1.0, 1.0, 0.9941, 0.0, 0.005929, 0.0, 0.0, 1.0, 1.0, 1.0, 0.999, 0.0, 0.0, 0.0, 0.0, 1.0, 0.999, 0.0, 0.0198, 1.0, 1.0, 0.0, 1.0, 1.0, 0.0, 0.0, 1.0, 0.0, 0.0198, 1.0, 1.0, 1.0, 0.0, 1.0, 0.04936, 0.0, 0.9506, 0.0, 1.0, 1.0, 0.04936, 0.0, 1.0, 1.0, 0.0, 1.0, 0.04936, 0.0, 0.9506, 0.0, 1.0, 1.0, 0.04936, 0.0, 1.0, 1.0, 0.0, 1.0, 0.04936, 0.0, 0.9506, 0.0, 1.0, 1.0, 0.04936, 0.0, 1.0, 1.0, 0.0, 1.0, 0.04936, 0.0, 0.9506, 0.0, 1.0, 1.0, 0.04936, 0.0, 0.0, 1.0, 0.999, 0.0, 1.0, 1.0, 0.0, 1.0, 0.0, 0.0, 0.999, 0.0, 1.0, 0.0, 0.0, 0.0, 0.0198, 1.0, 1.0, 0.0, 0.0198, 1.0, 1.0, 1.0, 1.0, 1.0, 0.0, 1.0, 0.005929, 0.0, 1.0, 1.0, 0.005929, 0.0, 0.9941, 0.0, 0.0, 1.0, 1.0, 1.0, 0.999, 0.0, 0.0, 0.0, 0.0, 1.0, 0.999, 0.0, 0.0198, 1.0, 1.0, 0.0, 1.0, 1.0, 0.0, 0.0, 1.0, 0.0, 0.0198, 1.0, 0.0, 1.0, 0.999, 0.0, 1.0, 1.0, 0.0, 1.0, 0.0, 0.0, 0.999, 0.0, 1.0, 0.0, 0.0, 0.0, 0.0198, 1.0, 1.0, 0.0, 0.0198, 1.0, 1.0, 1.0, 1.0, 1.0, 0.0, 1.0, 0.0, 0.6673, 0.9995, 0.0, 0.0, 0.6673, 0.0, 0.3338, 0.9995, 0.0, 0.0, 0.3338, 0.0, 0.0, 0.9995, 0.0, 1.0, 1.0, 0.0, 0.6673, 0.002005, 1.0, 0.0008915, 0.6673, 0.0002229, 0.3338, 0.002005, 1.0, 0.0002229, 0.3338, 0.0, 0.0, 1.0, 0.0, 0.0, 0.0, 0.002005, 1.0, 1.0, 1.0, 1.0, 0.0, 0.002005, 1.0, 0.0, 1.0, 0.0, 0.0, 1.0, 0.0, 0.0, 1.0, 1.0, 0.0, 1.0, 1.0, 0.8522, 0.4566, 0.8522, 0.4566, 1.0, 1.0, 0.8522, 0.4566, 1.0, 1.0, 1.0, 1.0, 0.6819, 0.116, 0.6819, 0.116, 0.8522, 0.4566, 0.6819, 0.116, 0.8522, 0.4566, 0.8522, 0.4566, 0.5, 0.0, 0.5, 0.0, 0.6819, 0.116, 0.5, 0.0, 0.6819, 0.116, 0.6819, 0.116, 0.3181, 0.116, 0.3181, 0.116, 0.5, 0.0, 0.3181, 0.116, 0.5, 0.0, 0.5, 0.0, 0.1478, 0.4566, 0.1478, 0.4566, 0.3181, 0.116, 0.1478, 0.4566, 0.3181, 0.116, 0.3181, 0.116, 0.0, 1.0, 0.0, 1.0, 0.1478, 0.4566, 0.0, 1.0, 0.1478, 0.4566, 0.1478, 0.4566, 0.9979, 0.3338, 0.0, 0.0, 1.0, 0.0, 0.9946, 0.6673, 0.0, 1.0, 0.0, 0.0, 0.9946, 0.6673, 0.0, 0.0, 0.9979, 0.3338, 0.989, 1.0, 0.0, 1.0, 0.9946, 0.6673, 1.0, 0.6673, 0.0, 1.0, 1.0, 1.0, 1.0, 0.6673, 0.0003307, 0.0, 0.0, 1.0, 1.0, 0.3338, 0.0003307, 0.0, 1.0, 0.6673, 1.0, 0.0, 0.0003307, 0.0, 1.0, 0.3338, 0.0, 1.0, 1.0, 1.0, 0.9996, 0.0, 0.0004132, 0.0, 0.0, 1.0, 0.9996, 0.0, 0.0, 1.0, 1.0, 1.0, 0.9997, 0.0, 0.0003306, 0.0, 0.0, 1.0, 0.9997, 0.0, 0.0, 1.0, 0.0, 0.0, 1.0, 0.0, 0.0, 1.0, 1.0, 0.0, 1.0, 1.0, 0.9941, 0.0, 1.0, 1.0, 0.0, 1.0, 0.9941, 0.0, 0.0, 1.0, 0.005929, 0.0, 0.0, 1.0, 0.0, 0.0, 1.0, 0.0, 0.0, 1.0, 1.0, 0.0, 1.0, 1.0, 1.0, 1.0, 0.0, 1.0, 0.005929, 0.0, 1.0, 1.0, 0.005929, 0.0, 0.9941, 0.0, 0.0, 1.0, 0.0, 0.0, 1.0, 0.0, 0.0, 1.0, 1.0, 0.0, 1.0, 1.0, 0.0, 1.0, 0.0, 0.0, 1.0, 0.0, 0.0, 1.0, 1.0, 0.0, 1.0, 1.0, 0.0, 1.0, 1.0, 0.0, 1.0, 1.0, 0.0, 1.0, 0.0, 0.0, 1.0, 0.0, 0.9941, 0.0, 0.005929, 0.0, 0.0, 1.0, 1.0, 1.0, 0.9941, 0.0, 0.0, 1.0, 0.0, 1.0, 1.0, 0.0, 1.0, 1.0, 0.0, 1.0, 0.0, 0.0, 1.0, 0.0, 0.9941, 0.0, 0.005929, 0.0, 0.0, 1.0, 1.0, 1.0, 0.9941, 0.0, 0.0, 1.0, 0.0, 1.0, 1.0, 0.0, 1.0, 1.0, 0.0, 1.0, 0.0, 0.0, 1.0, 0.0, 0.0, 1.0, 1.0, 0.0, 1.0, 1.0, 0.0, 1.0, 0.0, 0.0, 1.0, 0.0, 0.9941, 0.0, 0.005929, 0.0, 0.0, 1.0, 1.0, 1.0, 0.9941, 0.0, 0.0, 1.0, 1.0, 1.0, 0.0, 1.0, 0.04839, 0.0, 1.0, 1.0, 0.04839, 0.0, 0.9516, 0.0, 1.0, 1.0, 0.0, 1.0, 0.04839, 0.0, 1.0, 1.0, 0.04839, 0.0, 0.9516, 0.0, 1.0, 1.0, 0.0, 1.0, 0.04839, 0.0, 1.0, 1.0, 0.04839, 0.0, 0.9516, 0.0, 1.0, 1.0, 0.0, 1.0, 0.04839, 0.0, 1.0, 1.0, 0.04839, 0.0, 0.9516, 0.0, 1.0, 1.0, 0.0, 1.0, 0.0, 0.0, 1.0, 1.0, 0.0, 0.0, 1.0, 0.0, 1.0, 1.0, 0.0, 1.0, 0.0, 0.0, 1.0, 1.0, 0.0, 0.0, 1.0, 0.0, 0.0, 1.0, 1.0, 1.0, 0.9516, 0.0, 0.0, 1.0, 0.9516, 0.0, 0.04839, 0.0, 0.0, 1.0, 1.0, 1.0, 0.9516, 0.0, 0.0, 1.0, 0.9516, 0.0, 0.04839, 0.0, 0.0, 1.0, 1.0, 1.0, 0.9516, 0.0, 0.0, 1.0, 0.9516, 0.0, 0.04839, 0.0, 0.0, 1.0, 1.0, 1.0, 0.9516, 0.0, 0.0, 1.0, 0.9516, 0.0, 0.04839, 0.0, 0.0, 1.0, 1.0, 1.0, 1.0, 0.0, 0.0, 1.0, 1.0, 0.0, 0.0, 0.0, 0.0, 1.0, 1.0, 1.0, 1.0, 0.0, 0.0, 1.0, 1.0, 0.0, 0.0, 0.0, 0.8571, 0.1538, 0.0, 0.07692, 0.0, 1.0, 0.8571, 0.1538, 0.0, 1.0, 0.8571, 1.0, 0.8571, 0.07695, 0.0, 0.07692, 0.8571, 0.1538, 0.8783, 0.01756, 0.8571, 0.03846, 0.8571, 0.07695, 1.0, 0.1538, 0.8571, 0.07695, 0.8571, 0.1538, 0.9026, 0.004462, 0.8783, 0.01756, 0.8571, 0.07695, 0.9286, 0.0, 0.8571, 0.07695, 1.0, 0.1538, 0.9286, 0.0, 0.9026, 0.004462, 0.8571, 0.07695, 0.9546, 0.004462, 0.9286, 0.0, 1.0, 0.1538, 0.9789, 0.01756, 0.9546, 0.004462, 1.0, 0.1538, 1.0, 0.03846, 0.9789, 0.01756, 1.0, 0.1538, 0.0008915, 0.6673, 0.0002229, 0.3338, 0.0, 0.0, 0.002005, 1.0, 0.0008915, 0.6673, 0.0, 0.0, 0.9893, 1.0, 0.0, 0.0, 0.0, 1.0, 0.9893, 1.0, 1.0, 0.02616, 0.0, 0.0, 1.0, 0.02616, 1.0, 1.0, 0.0, 1.0, 1.0, 0.02616, 0.0, 1.0, 0.0003307, 0.0])
me_shape_9_indexedfaceset.materials.append(mat_plastic_chip)
me_shape_9_indexedfaceset.materials.append(mat_metal_goldpins_2)
me_shape_9_indexedfaceset.materials.append(mat_metal_pins)
me_shape_9_indexedfaceset.update()

# ---- objects
ob_shape_9_indexedfaceset = bpy.data.objects.new('SHAPE_9_IndexedFaceSet', me_shape_9_indexedfaceset)

# ---- transforms, parenting, visibility, modifiers, constraints
ob_shape_9_indexedfaceset.location = (0.0, 0.0, 0.0)
ob_shape_9_indexedfaceset.rotation_euler = (1.571, 0.0, 1.571)
ob_shape_9_indexedfaceset.scale = (2.54, 2.54, 2.54)
_m = ob_shape_9_indexedfaceset.modifiers.new('Bevel', 'BEVEL')
_m.segments = 3
_m = ob_shape_9_indexedfaceset.modifiers.new('Auto Smooth', 'NODES')
_m.node_group = ng_auto_smooth
_gi = [s.identifier for s in ng_auto_smooth.interface.items_tree if s.item_type == 'SOCKET' and s.in_out == 'INPUT']
_m[_gi[1]] = 0.5236  # Angle

# ---- collection membership
col_collection.objects.link(ob_shape_9_indexedfaceset)

# ---- scene / render settings (as saved in the file)
scene.frame_start = 1; scene.frame_end = 250; scene.frame_set(1)
scene.render.engine = 'BLENDER_EEVEE_NEXT'
scene.cycles.sampling_pattern = 'TABULATED_SOBOL'
scene.cycles.use_light_tree = False
scene.eevee.ray_tracing_options.trace_max_roughness = 0.0
scene.view_settings.view_transform = 'Filmic'
bpy.context.view_layer.update()

# ---- added for rendering (the .blend has no active camera and no usable light): camera, sun
cam_auto = bpy.data.cameras.new('AutoCamera')
cam_auto.lens = 50.0
cam_auto.sensor_width = 36.0
cam_auto.clip_end = 1000.0
ob_auto_camera = bpy.data.objects.new('AutoCamera', cam_auto)
scene.collection.objects.link(ob_auto_camera)
ob_auto_camera.location = (3.68815, -4.42579, 3.35052)
ob_auto_camera.rotation_euler = (1.09748, -7.21219e-08, 0.694738)
scene.camera = ob_auto_camera
light_auto_sun = bpy.data.lights.new('AutoSun', 'SUN')
light_auto_sun.energy = 3.0
light_auto_sun.angle = 0.0523599
ob_auto_sun = bpy.data.objects.new('AutoSun', light_auto_sun)
scene.collection.objects.link(ob_auto_sun)
ob_auto_sun.rotation_euler = (0.872665, 0.174533, 0.523599)
bpy.context.view_layer.update()
